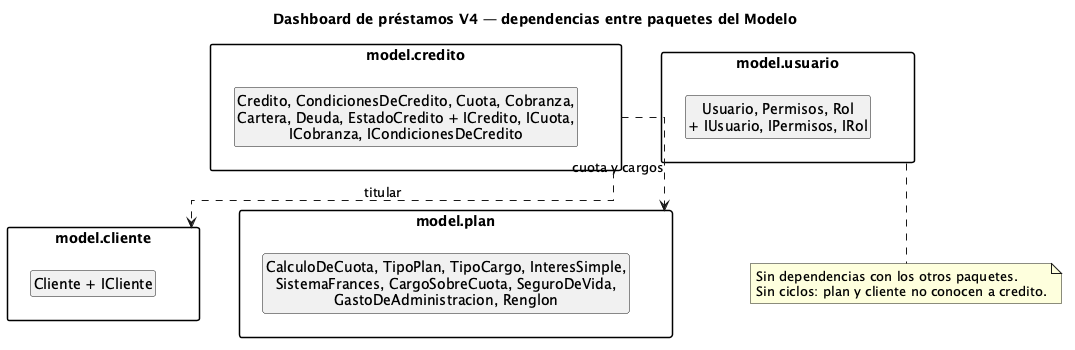

The diagram above was rendered by PlantUML. Its source (embedded in the PNG):
@startuml clases-v4-paquetes
title Dashboard de préstamos V4 — dependencias entre paquetes del Modelo
skinparam linetype ortho
skinparam packageStyle rectangle
skinparam shadowing false
set separator none
hide empty members

package "model.credito" as PCredito {
  class "Credito, CondicionesDeCredito, Cuota, Cobranza,\nCartera, Deuda, EstadoCredito + ICredito, ICuota,\nICobranza, ICondicionesDeCredito" as CCredito
}
package "model.cliente" as PCliente {
  class "Cliente + ICliente" as CCliente
}
package "model.plan" as PPlan {
  class "CalculoDeCuota, TipoPlan, TipoCargo, InteresSimple,\nSistemaFrances, CargoSobreCuota, SeguroDeVida,\nGastoDeAdministracion, Renglon" as CPlan
}
package "model.usuario" as PUsuario {
  class "Usuario, Permisos, Rol\n+ IUsuario, IPermisos, IRol" as CUsuario
}
hide CCredito circle
hide CCliente circle
hide CPlan circle
hide CUsuario circle

PCredito ..> PPlan : cuota y cargos
PCredito ..> PCliente : titular
PCliente -[hidden]right- PPlan
PCredito -[hidden]right- PUsuario

note bottom of PUsuario
  Sin dependencias con los otros paquetes.
  Sin ciclos: plan y cliente no conocen a credito.
end note
@enduml